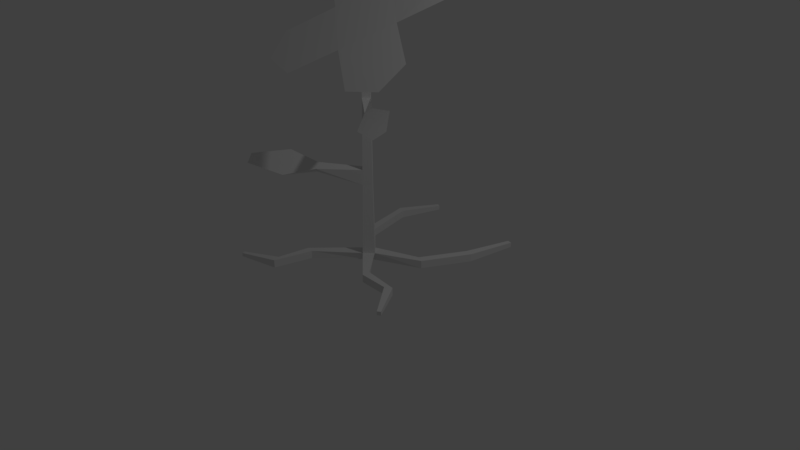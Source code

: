 # Source: Flower.blend  (saved by Blender 2.78.0; exported with 4.5.12 LTS)
import bpy
from mathutils import Matrix  # noqa: F401  (used for matrix-valued properties, if any)

bpy.ops.wm.read_factory_settings(use_empty=True)
scene = bpy.context.scene
scene.name = 'Scene'

# ---- collections
col_collection_1 = bpy.data.collections.new('Collection 1'); scene.collection.children.link(col_collection_1)

# ---- world
world_world = bpy.data.worlds.new('World'); scene.world = world_world
world_world.color = (0.05088, 0.05088, 0.05088)
world_world.use_sun_shadow = False
world_world.sun_shadow_jitter_overblur = 0.0
world_world.cycles.sampling_method = 'MANUAL'

# ---- cameras
cam_camera = bpy.data.cameras.new('Camera')
cam_camera.clip_end = 100.0
cam_camera.lens = 35.0
cam_camera.sensor_width = 32.0
cam_camera.sensor_height = 18.0
cam_camera.ortho_scale = 7.314
cam_camera.dof.focus_distance = 0.0
cam_camera.dof.aperture_fstop = 128.0

# ---- lights
light_lamp = bpy.data.lights.new('Lamp', 'POINT')
light_lamp.transmission_factor = 0.0
light_lamp.cutoff_distance = 30.0
light_lamp.energy = 100.0
light_lamp.shadow_buffer_clip_start = 1.001
light_lamp.shadow_soft_size = 0.1
light_lamp.shadow_maximum_resolution = 0.006
light_lamp.use_absolute_resolution = True

# ---- meshes
me_cube = bpy.data.meshes.new('Cube')
me_cube.from_pydata([(-1.0, -1.0, -1.0), (-1.506, -1.506, 1.0), (-1.0, 1.0, -1.0), (-1.506, 1.506, 1.0), (1.0, -1.0, -1.0), (1.506, -1.506, 1.0), (1.0, 1.0, -1.0), (1.506, 1.506, 1.0), (-1.183, -1.183, 19.22), (-1.183, 1.183, 19.22), (1.183, 1.183, 19.22), (1.183, -1.183, 19.22), (-1.183, -1.183, 23.07), (-1.183, 1.183, 23.07), (1.183, 1.183, 23.07), (1.183, -1.183, 23.07), (-1.0, -1.0, 37.69), (-1.0, 1.0, 37.69), (1.0, 1.0, 37.69), (1.0, -1.0, 37.69), (-1.0, -1.0, 40.78), (-1.0, 1.0, 40.78), (1.0, 1.0, 40.78), (1.0, -1.0, 40.78), (-1.0, -1.0, 54.66), (-1.0, 1.0, 54.66), (1.0, 1.0, 54.66), (1.0, -1.0, 54.66), (-7.214, -7.219, 59.54), (-5.582, 5.587, 65.99), (7.214, 7.219, 59.52), (5.582, -5.587, 53.06), (10.77, 2.6, 40.77), (11.14, 0.9235, 39.74), (10.87, 2.016, 41.76), (11.24, 0.3395, 40.73), (-0.04375, -12.16, 22.1), (-1.664, -11.82, 23.23), (0.5576, -12.24, 22.99), (-1.062, -11.9, 24.12), (17.72, 4.941, 41.42), (18.38, 1.548, 39.35), (17.49, 6.077, 43.46), (18.83, -0.7556, 39.29), (23.79, 5.239, 40.96), (24.15, 3.685, 40.01), (26.67, 5.768, 42.23), (27.27, 3.12, 40.6), (-0.4816, -19.78, 21.7), (-3.948, -19.01, 24.11), (1.407, -20.15, 21.69), (-4.634, -18.8, 25.9), (-2.756, -26.84, 22.59), (-4.481, -26.34, 23.8), (-2.337, -29.11, 23.17), (-4.633, -28.45, 24.78), (11.0, 0.7545, 1.0), (11.0, 0.7545, -1.0), (12.31, -0.7545, -1.0), (12.31, -0.7545, 1.0), (11.0, 0.7545, 1.0), (11.0, 0.7545, -1.0), (12.31, -0.7545, -1.0), (12.31, -0.7545, 1.0), (18.21, 6.535, 1.0), (18.21, 6.535, -1.0), (17.87, 4.564, -1.0), (17.87, 4.564, 1.0), (27.77, 4.362, 0.483), (27.77, 4.362, -0.483), (27.61, 3.41, -0.483), (27.61, 3.41, 0.483), (-0.8352, -15.33, -1.0), (-0.8352, -15.33, 1.0), (0.8352, -14.23, 1.0), (0.8352, -14.23, -1.0), (4.103, -21.98, -1.0), (4.103, -21.98, 1.0), (5.925, -22.8, 1.0), (5.925, -22.8, -1.0), (4.103, -21.98, -1.0), (4.103, -21.98, 1.0), (5.925, -22.8, 1.0), (5.925, -22.8, -1.0), (0.5665, -31.13, -0.4441), (0.5665, -31.13, 0.4441), (1.375, -31.5, 0.4441), (1.375, -31.5, -0.4441), (-7.214, -7.219, 59.54), (-1.0, 1.0, 54.66), (-5.582, 5.587, 65.99), (-1.0, 1.0, 54.66), (-1.0, -1.0, 54.66), (-1.0, -1.0, 54.66), (-11.95, 0.8422, -1.0), (-13.02, -0.8422, -1.0), (-13.02, -0.8422, 1.0), (-11.95, 0.8422, 1.0), (-23.05, 7.727, -1.0), (-24.91, 6.995, -1.0), (-24.91, 6.995, 1.0), (-23.05, 7.727, 1.0), (-27.47, 17.74, -0.5579), (-28.5, 17.34, -0.5579), (-28.5, 17.34, 0.5579), (-27.47, 17.74, 0.5579), (3.252, 12.41, 1.0), (3.252, 12.41, -1.0), (5.162, 13.01, -1.0), (5.162, 13.01, 1.0), (-0.3687, 24.21, 1.0), (-0.3687, 24.21, -1.0), (1.31, 25.3, -1.0), (1.31, 25.3, 1.0), (-6.93, 35.07, 0.6017), (-6.93, 35.07, -0.6017), (-5.92, 35.73, -0.6017), (-5.92, 35.73, 0.6017), (-16.26, -0.9628, 65.93), (0.9316, 15.65, 65.86), (-18.13, -9.133, 64.63), (-16.5, 3.673, 71.08), (-21.12, -2.82, 69.75), (15.12, 4.203, 49.62), (-3.835, 16.69, 71.75), (8.961, 18.32, 65.28), (2.893, 21.97, 71.2), (-2.979, -14.04, 50.35), (17.96, 9.488, 53.64), (16.33, -3.319, 47.19), (20.79, 3.979, 48.53), (3.472, -17.32, 47.1), (-9.324, -18.96, 53.57), (-4.01, -22.25, 48.43)], [(118, 122), (119, 126), (123, 130), (127, 133)], [(1, 3, 97, 96), (7, 6, 108, 109), (7, 5, 59, 56), (0, 4, 75, 72), (2, 6, 4, 0), (5, 7, 10, 11), (8, 11, 36, 37), (3, 1, 8, 9), (1, 5, 11, 8), (7, 3, 9, 10), (14, 13, 17, 18), (10, 9, 13, 14), (11, 10, 14, 15), (9, 8, 12, 13), (19, 18, 32, 33), (15, 14, 18, 19), (13, 12, 16, 17), (12, 15, 19, 16), (20, 23, 27, 24), (17, 16, 20, 21), (16, 19, 23, 20), (18, 17, 21, 22), (27, 26, 123), (22, 21, 25, 26), (23, 22, 26, 27), (21, 20, 24, 25), (30, 29, 28, 31), (25, 24, 93, 91), (27, 31, 131, 127), (25, 29, 124, 119), (35, 33, 41, 43), (23, 19, 33, 35), (18, 22, 34, 32), (22, 23, 35, 34), (36, 38, 50, 48), (11, 15, 38, 36), (12, 8, 37, 39), (15, 12, 39, 38), (41, 40, 44, 45), (34, 35, 43, 42), (32, 34, 42, 40), (33, 32, 40, 41), (45, 44, 46, 47), (43, 41, 45, 47), (42, 43, 47, 46), (40, 42, 46, 44), (48, 50, 54, 52), (37, 36, 48, 49), (39, 37, 49, 51), (38, 39, 51, 50), (53, 52, 54, 55), (49, 48, 52, 53), (51, 49, 53, 55), (50, 51, 55, 54), (6, 7, 56, 57), (5, 4, 58, 59), (4, 6, 57, 58), (60, 63, 67, 64), (67, 66, 70, 71), (61, 60, 64, 65), (63, 62, 66, 67), (62, 61, 65, 66), (69, 68, 71, 70), (66, 65, 69, 70), (64, 67, 71, 68), (65, 64, 68, 69), (72, 75, 79, 76), (5, 1, 73, 74), (4, 5, 74, 75), (1, 0, 72, 73), (73, 72, 76, 77), (74, 73, 77, 78), (75, 74, 78, 79), (80, 83, 87, 84), (87, 86, 85, 84), (81, 80, 84, 85), (82, 81, 85, 86), (83, 82, 86, 87), (97, 94, 98, 101), (2, 0, 95, 94), (3, 2, 94, 97), (0, 1, 96, 95), (99, 100, 104, 103), (95, 96, 100, 99), (96, 97, 101, 100), (94, 95, 99, 98), (103, 104, 105, 102), (100, 101, 105, 104), (98, 99, 103, 102), (101, 98, 102, 105), (109, 108, 112, 113), (6, 2, 107, 108), (3, 7, 109, 106), (2, 3, 106, 107), (110, 113, 117, 114), (108, 107, 111, 112), (106, 109, 113, 110), (107, 106, 110, 111), (115, 114, 117, 116), (111, 110, 114, 115), (113, 112, 116, 117), (112, 111, 115, 116), (88, 90, 121, 122, 120), (91, 93, 92, 89), (118, 120, 122, 121), (90, 89, 118, 121), (92, 88, 120, 118), (89, 92, 118), (119, 124, 126, 125), (29, 30, 125, 126, 124), (26, 25, 119), (30, 26, 119, 125), (123, 128, 130, 129), (31, 27, 123, 129), (26, 30, 128, 123), (30, 31, 129, 130, 128), (127, 131, 133, 132), (31, 28, 132, 133, 131), (24, 27, 127), (28, 24, 127, 132)])
me_cube.use_remesh_preserve_volume = False
me_cube.use_remesh_preserve_attributes = False
me_cube.use_mirror_vertex_groups = False
me_cube.update()

# ---- objects
ob_cube = bpy.data.objects.new('Cube', me_cube)
ob_lamp = bpy.data.objects.new('Lamp', light_lamp)
ob_camera = bpy.data.objects.new('Camera', cam_camera)

# ---- transforms, parenting, visibility, modifiers, constraints
ob_cube.location = (0.0, 0.0, 0.0)
ob_cube.rotation_euler = (0.0, -0.0, -0.787)
ob_cube.scale = (0.05156, 0.05156, 0.05156)
ob_cube.lineart.crease_threshold = 0.0
ob_lamp.location = (4.076, 1.005, 5.904)
ob_lamp.rotation_euler = (0.6503, 0.05522, 1.866)
ob_lamp.lock_rotations_4d = False
ob_lamp.empty_display_type = 'ARROWS'
ob_lamp.color = (0.0, 0.0, 0.0, 0.0)
ob_lamp.hide_viewport = True
ob_lamp.lineart.crease_threshold = 0.0
ob_camera.location = (7.481, -6.508, 5.344)
ob_camera.rotation_euler = (1.109, 0.0, 0.8149)
ob_camera.lock_rotations_4d = False
ob_camera.empty_display_type = 'ARROWS'
ob_camera.color = (0.0, 0.0, 0.0, 0.0)
ob_camera.hide_viewport = True
ob_camera.display_type = 'WIRE'
ob_camera.lineart.crease_threshold = 0.0

# ---- collection membership
col_collection_1.objects.link(ob_cube)
col_collection_1.objects.link(ob_lamp)
col_collection_1.objects.link(ob_camera)

# ---- scene / render settings (as saved in the file)
scene.camera = ob_camera
scene.frame_start = 1; scene.frame_end = 250; scene.frame_set(52)
scene.render.engine = 'BLENDER_EEVEE_NEXT'
scene.render.resolution_percentage = 50
scene.render.dither_intensity = 0.0
scene.cycles.use_denoising = False
scene.cycles.samples = 128
scene.cycles.sampling_pattern = 'TABULATED_SOBOL'
scene.cycles.light_sampling_threshold = 0.0
scene.cycles.use_adaptive_sampling = False
scene.cycles.use_light_tree = False
scene.cycles.blur_glossy = 0.0
scene.cycles.sample_clamp_indirect = 0.0
scene.view_settings.view_transform = 'Standard'
bpy.context.view_layer.update()
